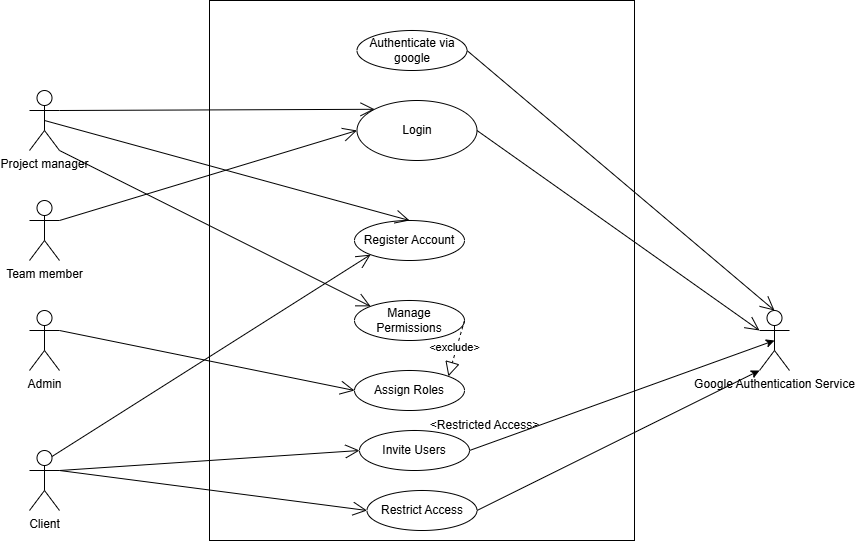

The diagram above was exported from draw.io. Its source (the exported page's mxGraphModel, read from the mxfile embedded in the PNG):
<mxGraphModel dx="1200" dy="1685" grid="1" gridSize="10" guides="1" tooltips="1" connect="1" arrows="1" fold="1" page="1" pageScale="1" pageWidth="850" pageHeight="1100" math="0" shadow="0">
  <root>
    <mxCell id="0" />
    <mxCell id="1" parent="0" />
    <mxCell id="2" value="Project manager" style="shape=umlActor;verticalLabelPosition=bottom;verticalAlign=top;html=1;" parent="1" vertex="1">
      <mxGeometry x="50" width="30" height="60" as="geometry" />
    </mxCell>
    <mxCell id="3" value="Team member&lt;div&gt;&lt;br&gt;&lt;/div&gt;" style="shape=umlActor;verticalLabelPosition=bottom;verticalAlign=top;html=1;" parent="1" vertex="1">
      <mxGeometry x="50" y="110" width="30" height="60" as="geometry" />
    </mxCell>
    <mxCell id="4" value="&lt;div&gt;Admin&lt;/div&gt;" style="shape=umlActor;verticalLabelPosition=bottom;verticalAlign=top;html=1;" parent="1" vertex="1">
      <mxGeometry x="50" y="220" width="30" height="60" as="geometry" />
    </mxCell>
    <mxCell id="5" value="&lt;div&gt;Google Authentication Service&lt;/div&gt;" style="shape=umlActor;verticalLabelPosition=bottom;verticalAlign=top;html=1;" parent="1" vertex="1">
      <mxGeometry x="780" y="220" width="30" height="60" as="geometry" />
    </mxCell>
    <mxCell id="6" value="&lt;div&gt;Client&lt;/div&gt;" style="shape=umlActor;verticalLabelPosition=bottom;verticalAlign=top;html=1;" parent="1" vertex="1">
      <mxGeometry x="50" y="360" width="30" height="60" as="geometry" />
    </mxCell>
    <mxCell id="8" value="" style="rounded=0;whiteSpace=wrap;html=1;" parent="1" vertex="1">
      <mxGeometry x="230" y="-90" width="425" height="540" as="geometry" />
    </mxCell>
    <mxCell id="10" value="Login" style="ellipse;whiteSpace=wrap;html=1;" parent="1" vertex="1">
      <mxGeometry x="377.5" y="10" width="120" height="60" as="geometry" />
    </mxCell>
    <mxCell id="12" value="Authenticate via google" style="ellipse;whiteSpace=wrap;html=1;" parent="1" vertex="1">
      <mxGeometry x="377.5" y="-60" width="110" height="40" as="geometry" />
    </mxCell>
    <mxCell id="13" value="Register Account" style="ellipse;whiteSpace=wrap;html=1;" parent="1" vertex="1">
      <mxGeometry x="375" y="130" width="110" height="40" as="geometry" />
    </mxCell>
    <mxCell id="14" value="Manage Permissions" style="ellipse;whiteSpace=wrap;html=1;" parent="1" vertex="1">
      <mxGeometry x="375" y="210" width="110" height="40" as="geometry" />
    </mxCell>
    <mxCell id="55" style="edgeStyle=none;html=1;exitX=1;exitY=0.5;exitDx=0;exitDy=0;entryX=0;entryY=1;entryDx=0;entryDy=0;entryPerimeter=0;" parent="1" source="16" target="5" edge="1">
      <mxGeometry relative="1" as="geometry">
        <mxPoint x="790" y="330" as="targetPoint" />
      </mxGeometry>
    </mxCell>
    <mxCell id="16" value="R&lt;span style=&quot;font-family: monospace; font-size: 0px; text-align: start; text-wrap-mode: nowrap;&quot;&gt;%3CmxGraphModel%3E%3Croot%3E%3CmxCell%20id%3D%220%22%2F%3E%3CmxCell%20id%3D%221%22%20parent%3D%220%22%2F%3E%3CmxCell%20id%3D%222%22%20value%3D%22%22%20style%3D%22endArrow%3Dopen%3BendFill%3D1%3BendSize%3D12%3Bhtml%3D1%3B%22%20edge%3D%221%22%20parent%3D%221%22%3E%3CmxGeometry%20width%3D%22160%22%20relative%3D%221%22%20as%3D%22geometry%22%3E%3CmxPoint%20y%3D%22300%22%20as%3D%22sourcePoint%22%2F%3E%3CmxPoint%20x%3D%22160%22%20y%3D%22300%22%20as%3D%22targetPoint%22%2F%3E%3C%2FmxGeometry%3E%3C%2FmxCell%3E%3C%2Froot%3E%3C%2FmxGraphModel%3E&lt;/span&gt;estrict Access" style="ellipse;whiteSpace=wrap;html=1;" parent="1" vertex="1">
      <mxGeometry x="387.5" y="400" width="110" height="40" as="geometry" />
    </mxCell>
    <mxCell id="20" value="Assign Roles" style="ellipse;whiteSpace=wrap;html=1;" parent="1" vertex="1">
      <mxGeometry x="375" y="280" width="110" height="40" as="geometry" />
    </mxCell>
    <mxCell id="24" value="" style="endArrow=open;endFill=1;endSize=12;html=1;entryX=0.5;entryY=0;entryDx=0;entryDy=0;entryPerimeter=0;exitX=1;exitY=0.5;exitDx=0;exitDy=0;" parent="1" source="12" target="5" edge="1">
      <mxGeometry width="160" relative="1" as="geometry">
        <mxPoint x="600" y="300" as="sourcePoint" />
        <mxPoint x="760" y="300" as="targetPoint" />
      </mxGeometry>
    </mxCell>
    <mxCell id="26" value="" style="endArrow=open;endFill=1;endSize=12;html=1;entryX=0;entryY=0;entryDx=0;entryDy=0;exitX=1;exitY=0.3333333333333333;exitDx=0;exitDy=0;exitPerimeter=0;" parent="1" source="2" target="10" edge="1">
      <mxGeometry width="160" relative="1" as="geometry">
        <mxPoint y="300" as="sourcePoint" />
        <mxPoint x="160" y="300" as="targetPoint" />
      </mxGeometry>
    </mxCell>
    <mxCell id="30" value="" style="endArrow=open;endFill=1;endSize=12;html=1;entryX=0;entryY=0.5;entryDx=0;entryDy=0;exitX=1;exitY=0.3333333333333333;exitDx=0;exitDy=0;exitPerimeter=0;" parent="1" source="3" target="10" edge="1">
      <mxGeometry width="160" relative="1" as="geometry">
        <mxPoint y="300" as="sourcePoint" />
        <mxPoint x="160" y="300" as="targetPoint" />
      </mxGeometry>
    </mxCell>
    <mxCell id="39" value="" style="endArrow=open;endFill=1;endSize=12;html=1;exitX=1;exitY=0.5;exitDx=0;exitDy=0;entryX=0;entryY=0.3333333333333333;entryDx=0;entryDy=0;entryPerimeter=0;" parent="1" source="10" target="5" edge="1">
      <mxGeometry width="160" relative="1" as="geometry">
        <mxPoint x="500" y="110" as="sourcePoint" />
        <mxPoint x="660" y="110" as="targetPoint" />
      </mxGeometry>
    </mxCell>
    <mxCell id="40" value="" style="endArrow=block;dashed=1;endFill=0;endSize=12;html=1;exitX=1;exitY=0.5;exitDx=0;exitDy=0;entryX=1;entryY=0;entryDx=0;entryDy=0;" parent="1" source="14" target="20" edge="1">
      <mxGeometry width="160" relative="1" as="geometry">
        <mxPoint x="490" y="229.32999999999998" as="sourcePoint" />
        <mxPoint x="650" y="229.32999999999998" as="targetPoint" />
      </mxGeometry>
    </mxCell>
    <mxCell id="52" value="&amp;lt;exclude&amp;gt;" style="edgeLabel;html=1;align=center;verticalAlign=middle;resizable=0;points=[];" parent="40" vertex="1" connectable="0">
      <mxGeometry x="-0.0323" y="-3" relative="1" as="geometry">
        <mxPoint as="offset" />
      </mxGeometry>
    </mxCell>
    <mxCell id="41" value="" style="endArrow=open;endFill=1;endSize=12;html=1;exitX=0.5;exitY=0.5;exitDx=0;exitDy=0;exitPerimeter=0;entryX=0.5;entryY=0;entryDx=0;entryDy=0;" parent="1" source="2" target="13" edge="1">
      <mxGeometry width="160" relative="1" as="geometry">
        <mxPoint x="40" y="340" as="sourcePoint" />
        <mxPoint x="200" y="340" as="targetPoint" />
      </mxGeometry>
    </mxCell>
    <mxCell id="42" value="" style="endArrow=open;endFill=1;endSize=12;html=1;exitX=1;exitY=0.3333333333333333;exitDx=0;exitDy=0;exitPerimeter=0;entryX=0;entryY=0.5;entryDx=0;entryDy=0;" parent="1" source="4" target="20" edge="1">
      <mxGeometry width="160" relative="1" as="geometry">
        <mxPoint x="50" y="350" as="sourcePoint" />
        <mxPoint x="210" y="350" as="targetPoint" />
      </mxGeometry>
    </mxCell>
    <mxCell id="43" value="" style="endArrow=open;endFill=1;endSize=12;html=1;exitX=1;exitY=0.3333333333333333;exitDx=0;exitDy=0;exitPerimeter=0;entryX=0;entryY=0.5;entryDx=0;entryDy=0;" parent="1" source="6" target="46" edge="1">
      <mxGeometry width="160" relative="1" as="geometry">
        <mxPoint x="60" y="360" as="sourcePoint" />
        <mxPoint x="220" y="360" as="targetPoint" />
      </mxGeometry>
    </mxCell>
    <mxCell id="46" value="Invite Users" style="ellipse;whiteSpace=wrap;html=1;" parent="1" vertex="1">
      <mxGeometry x="380" y="340" width="110" height="40" as="geometry" />
    </mxCell>
    <mxCell id="48" value="" style="endArrow=open;endFill=1;endSize=12;html=1;entryX=0;entryY=0.5;entryDx=0;entryDy=0;" parent="1" target="16" edge="1">
      <mxGeometry width="160" relative="1" as="geometry">
        <mxPoint x="80" y="380" as="sourcePoint" />
        <mxPoint x="240" y="380" as="targetPoint" />
      </mxGeometry>
    </mxCell>
    <mxCell id="50" value="" style="endArrow=open;endFill=1;endSize=12;html=1;exitX=0.75;exitY=0.1;exitDx=0;exitDy=0;exitPerimeter=0;entryX=0;entryY=1;entryDx=0;entryDy=0;" parent="1" source="6" target="13" edge="1">
      <mxGeometry width="160" relative="1" as="geometry">
        <mxPoint x="100" y="400" as="sourcePoint" />
        <mxPoint x="260" y="400" as="targetPoint" />
      </mxGeometry>
    </mxCell>
    <mxCell id="51" value="" style="endArrow=open;endFill=1;endSize=12;html=1;exitX=1;exitY=1;exitDx=0;exitDy=0;exitPerimeter=0;entryX=0;entryY=0;entryDx=0;entryDy=0;" parent="1" source="2" target="14" edge="1">
      <mxGeometry width="160" relative="1" as="geometry">
        <mxPoint x="110" y="410" as="sourcePoint" />
        <mxPoint x="270" y="410" as="targetPoint" />
      </mxGeometry>
    </mxCell>
    <mxCell id="53" style="edgeStyle=none;html=1;exitX=1;exitY=0.5;exitDx=0;exitDy=0;entryX=0.5;entryY=0.5;entryDx=0;entryDy=0;entryPerimeter=0;" parent="1" source="46" target="5" edge="1">
      <mxGeometry relative="1" as="geometry" />
    </mxCell>
    <mxCell id="54" value="&amp;lt;Restricted Access&amp;gt;" style="text;html=1;align=center;verticalAlign=middle;resizable=0;points=[];autosize=1;strokeColor=none;fillColor=none;" parent="1" vertex="1">
      <mxGeometry x="440" y="320" width="130" height="30" as="geometry" />
    </mxCell>
  </root>
</mxGraphModel>